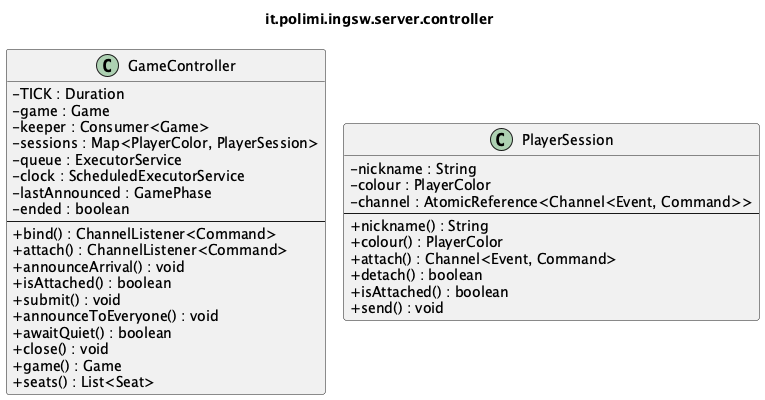

The diagram above was rendered by PlantUML. Its source (embedded in the PNG):
@startuml it_polimi_ingsw_server_controller
' Generated by tools/uml/generate-detailed.py. Do not edit by hand.
!pragma layout smetana
skinparam shadowing false
skinparam classAttributeIconSize 0
title it.polimi.ingsw.server.controller

class GameController {
  -TICK : Duration
  -game : Game
  -keeper : Consumer<Game>
  -sessions : Map<PlayerColor, PlayerSession>
  -queue : ExecutorService
  -clock : ScheduledExecutorService
  -lastAnnounced : GamePhase
  -ended : boolean
  --
  +bind() : ChannelListener<Command>
  +attach() : ChannelListener<Command>
  +announceArrival() : void
  +isAttached() : boolean
  +submit() : void
  +announceToEveryone() : void
  +awaitQuiet() : boolean
  +close() : void
  +game() : Game
  +seats() : List<Seat>
}
class PlayerSession {
  -nickname : String
  -colour : PlayerColor
  -channel : AtomicReference<Channel<Event, Command>>
  --
  +nickname() : String
  +colour() : PlayerColor
  +attach() : Channel<Event, Command>
  +detach() : boolean
  +isAttached() : boolean
  +send() : void
}

@enduml